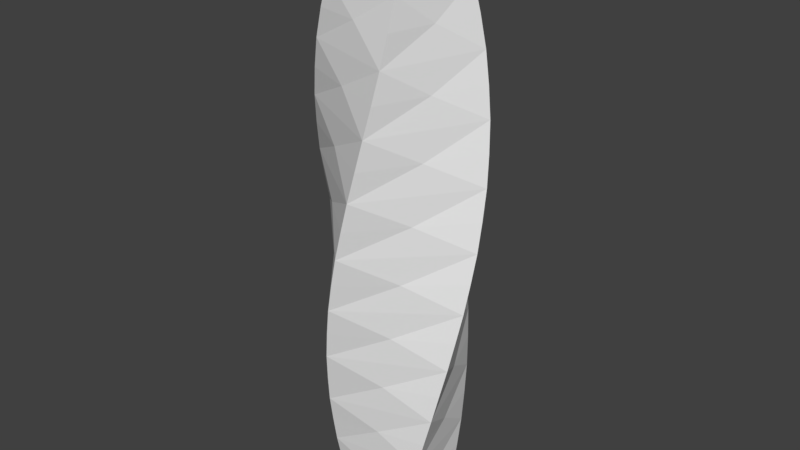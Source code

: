 # Source: Skyscraper2.blend  (saved by Blender 2.79.0; exported with 4.5.12 LTS)
import bpy
from mathutils import Matrix  # noqa: F401  (used for matrix-valued properties, if any)

bpy.ops.wm.read_factory_settings(use_empty=True)
scene = bpy.context.scene
scene.name = 'Scene'

# ---- collections
col_collection_1 = bpy.data.collections.new('Collection 1'); scene.collection.children.link(col_collection_1)
col_collection_1.hide_render = True
col_collection_1.hide_viewport = True
col_collection_2 = bpy.data.collections.new('Collection 2'); scene.collection.children.link(col_collection_2)
col_collection_2.hide_render = True
col_collection_2.hide_viewport = True
col_collection_3 = bpy.data.collections.new('Collection 3'); scene.collection.children.link(col_collection_3)

# ---- world
world_world = bpy.data.worlds.new('World'); scene.world = world_world
world_world.color = (0.05088, 0.05088, 0.05088)
world_world.use_sun_shadow = False
world_world.sun_shadow_jitter_overblur = 0.0
world_world.cycles.sampling_method = 'MANUAL'

# ---- meshes
me_plane_006 = bpy.data.meshes.new('Plane.006')
me_plane_006.from_pydata([(-0.9104, -0.9104, 0.0), (0.9104, -0.9104, 0.0), (-0.9104, 0.9104, 0.0), (0.9104, 0.9104, 0.0), (-0.9104, -0.9104, 0.1773), (0.9104, -0.9104, 0.1773), (-0.9104, 0.9104, 0.1773), (0.9104, 0.9104, 0.1773), (-0.8168, -0.8168, 0.1773), (0.8168, -0.8168, 0.1773), (-0.8168, 0.8168, 0.1773), (0.8168, 0.8168, 0.1773), (-0.05043, -0.05043, 0.005965), (0.05043, -0.05043, 0.005965), (-0.05043, 0.05043, 0.005965), (0.05043, 0.05043, 0.005965), (-0.8168, 0.8168, 0.005965), (-0.8168, -0.8168, 0.005965), (0.8168, -0.8168, 0.005965), (0.8168, 0.8168, 0.005965), (-0.05043, 0.05043, 2.958), (-0.05043, -0.05043, 2.958), (0.05043, -0.05043, 2.958), (0.05043, 0.05043, 2.958)], [], [(0, 2, 3, 1), (7, 6, 10, 11), (3, 2, 6, 7), (0, 1, 5, 4), (1, 3, 7, 5), (2, 0, 4, 6), (9, 11, 19, 18), (4, 5, 9, 8), (5, 7, 11, 9), (6, 4, 8, 10), (13, 15, 23, 22), (10, 8, 17, 16), (11, 10, 16, 19), (8, 9, 18, 17), (12, 14, 16, 17), (13, 12, 17, 18), (15, 13, 18, 19), (14, 15, 19, 16), (21, 22, 23, 20), (14, 12, 21, 20), (15, 14, 20, 23), (12, 13, 22, 21)])
me_plane_006.use_remesh_preserve_volume = False
me_plane_006.use_remesh_preserve_attributes = False
me_plane_006.use_mirror_vertex_groups = False
me_plane_006.update()
me_plane_004 = bpy.data.meshes.new('Plane.004')
me_plane_004.from_pydata([(-1.0, -1.0, 0.0), (1.0, -1.0, 0.0), (-1.0, 1.0, 0.0), (1.0, 1.0, 0.0)], [], [(0, 1, 3, 2)])
me_plane_004.use_remesh_preserve_volume = False
me_plane_004.use_remesh_preserve_attributes = False
me_plane_004.use_mirror_vertex_groups = False
me_plane_004.update()
me_plane_000 = bpy.data.meshes.new('Plane.000')
me_plane_000.from_pydata([(-1.0, -1.0, 0.0), (1.0, -1.0, 0.0), (-1.0, 1.0, 0.0), (1.0, 1.0, 0.0)], [], [(0, 1, 3, 2)])
me_plane_000.use_remesh_preserve_volume = False
me_plane_000.use_remesh_preserve_attributes = False
me_plane_000.use_mirror_vertex_groups = False
me_plane_000.update()
me_plane_001 = bpy.data.meshes.new('Plane.001')
me_plane_001.from_pydata([(-1.092, -0.08591, 0.7475), (-1.234, -0.2963, 2.243), (-1.308, -0.5418, 3.738), (-1.301, -0.7975, 5.233), (-1.211, -1.034, 6.728), (-1.042, -1.22, 8.223), (-0.8126, -1.326, 9.718), (-0.5494, -1.326, 11.21), (-0.2888, -1.203, 12.71), (-0.0746, -0.9479, 14.2), (0.08591, -1.092, 0.7475), (0.2963, -1.234, 2.243), (0.5418, -1.308, 3.738), (0.7975, -1.301, 5.233), (1.034, -1.211, 6.728), (1.22, -1.042, 8.223), (1.326, -0.8126, 9.718), (1.326, -0.5494, 11.21), (1.203, -0.2888, 12.71), (0.9479, -0.0746, 14.2), (1.092, 0.08591, 0.7475), (1.234, 0.2963, 2.243), (1.308, 0.5418, 3.738), (1.301, 0.7975, 5.233), (1.211, 1.034, 6.728), (1.042, 1.22, 8.223), (0.8126, 1.326, 9.718), (0.5494, 1.326, 11.21), (0.2888, 1.203, 12.71), (0.0746, 0.9479, 14.2), (-0.08591, 1.092, 0.7475), (-0.2963, 1.234, 2.243), (-0.5418, 1.308, 3.738), (-0.7975, 1.301, 5.233), (-1.034, 1.211, 6.728), (-1.22, 1.042, 8.223), (-1.326, 0.8126, 9.718), (-1.326, 0.5494, 11.21), (-1.203, 0.2888, 12.71), (-0.9479, 0.0746, 14.2), (-1.003, 0.0, 0.0), (0.0, -1.003, 0.0), (1.003, 0.0, 0.0), (0.0, 1.003, 0.0), (-1.006, -1.177, 0.7475), (1.177, -1.006, 0.7475), (-1.177, 1.006, 0.7475), (1.006, 1.177, 0.7475), (-0.9378, -1.53, 2.243), (1.53, -0.9378, 2.243), (-1.53, 0.9378, 2.243), (0.9378, 1.53, 2.243), (-0.7662, -1.85, 3.738), (1.85, -0.7662, 3.738), (-1.85, 0.7662, 3.738), (0.7662, 1.85, 3.738), (-0.5039, -2.099, 5.233), (2.099, -0.5039, 5.233), (-2.099, 0.5039, 5.233), (0.5039, 2.099, 5.233), (-0.1766, -2.245, 6.728), (2.245, -0.1766, 6.728), (-2.245, 0.1766, 6.728), (0.1766, 2.245, 6.728), (0.178, -2.262, 8.223), (2.262, 0.178, 8.223), (-2.262, -0.178, 8.223), (-0.178, 2.262, 8.223), (0.5135, -2.139, 9.718), (2.139, 0.5135, 9.718), (-2.139, -0.5135, 9.718), (-0.5135, 2.139, 9.718), (0.7769, -1.876, 11.21), (1.876, 0.7769, 11.21), (-1.876, -0.7769, 11.21), (-0.7769, 1.876, 11.21), (0.914, -1.492, 12.71), (1.492, 0.914, 12.71), (-1.492, -0.914, 12.71), (-0.914, 1.492, 12.71), (0.8733, -1.022, 14.2), (1.022, 0.8733, 14.2), (-1.022, -0.8733, 14.2), (-0.8733, 1.022, 14.2), (-1.174, -0.1859, 1.495), (-1.285, -0.4174, 2.99), (-1.319, -0.6722, 4.485), (-1.27, -0.9229, 5.98), (-1.139, -1.139, 7.475), (-0.9364, -1.289, 8.97), (-0.6852, -1.345, 10.47), (-0.4174, -1.285, 11.96), (-0.1735, -1.095, 13.46), (2.309e-08, -0.7747, 14.95), (0.1859, -1.174, 1.495), (0.4174, -1.285, 2.99), (0.6722, -1.319, 4.485), (0.9229, -1.27, 5.98), (1.139, -1.139, 7.475), (1.289, -0.9364, 8.97), (1.345, -0.6852, 10.47), (1.285, -0.4174, 11.96), (1.095, -0.1735, 13.46), (0.7747, 2.309e-08, 14.95), (1.174, 0.1859, 1.495), (1.285, 0.4174, 2.99), (1.319, 0.6722, 4.485), (1.27, 0.9229, 5.98), (1.139, 1.139, 7.475), (0.9364, 1.289, 8.97), (0.6852, 1.345, 10.47), (0.4174, 1.285, 11.96), (0.1735, 1.095, 13.46), (-2.309e-08, 0.7747, 14.95), (-0.1859, 1.174, 1.495), (-0.4174, 1.285, 2.99), (-0.6722, 1.319, 4.485), (-0.9229, 1.27, 5.98), (-1.139, 1.139, 7.475), (-1.289, 0.9364, 8.97), (-1.345, 0.6852, 10.47), (-1.285, 0.4174, 11.96), (-1.095, 0.1735, 13.46), (-0.7747, -2.309e-08, 14.95), (-1.003, -1.003, 0.0), (1.003, -1.003, 0.0), (-1.003, 1.003, 0.0), (1.003, 1.003, 0.0), (-0.9881, -1.36, 1.495), (1.36, -0.9881, 1.495), (-1.36, 0.9881, 1.495), (0.9881, 1.36, 1.495), (-0.8671, -1.702, 2.99), (1.702, -0.8671, 2.99), (-1.702, 0.8671, 2.99), (0.8671, 1.702, 2.99), (-0.6471, -1.991, 4.485), (1.991, -0.6471, 4.485), (-1.991, 0.6471, 4.485), (0.6471, 1.991, 4.485), (-0.3474, -2.193, 5.98), (2.193, -0.3474, 5.98), (-2.193, 0.3474, 5.98), (0.3474, 2.193, 5.98), (0.0, -2.278, 7.475), (2.278, 0.0, 7.475), (-2.278, 0.0, 7.475), (0.0, 2.278, 7.475), (0.3524, -2.225, 8.97), (2.225, 0.3524, 8.97), (-2.225, -0.3524, 8.97), (-0.3524, 2.225, 8.97), (0.6596, -2.03, 10.47), (2.03, 0.6596, 10.47), (-2.03, -0.6596, 10.47), (-0.6596, 2.03, 10.47), (0.8673, -1.702, 11.96), (1.702, 0.8673, 11.96), (-1.702, -0.8673, 11.96), (-0.8673, 1.702, 11.96), (0.9217, -1.269, 13.46), (1.269, 0.9217, 13.46), (-1.269, -0.9217, 13.46), (-0.9217, 1.269, 13.46), (0.7747, -0.7747, 14.95), (0.7747, 0.7747, 14.95), (-0.7747, -0.7747, 14.95), (-0.7747, 0.7747, 14.95)], [], [(0, 46, 126, 40), (0, 40, 124, 44), (0, 44, 128, 84), (0, 84, 130, 46), (1, 50, 130, 84), (1, 84, 128, 48), (1, 48, 132, 85), (1, 85, 134, 50), (2, 54, 134, 85), (2, 85, 132, 52), (2, 52, 136, 86), (2, 86, 138, 54), (3, 58, 138, 86), (3, 86, 136, 56), (3, 56, 140, 87), (3, 87, 142, 58), (4, 62, 142, 87), (4, 87, 140, 60), (4, 60, 144, 88), (4, 88, 146, 62), (5, 66, 146, 88), (5, 88, 144, 64), (5, 64, 148, 89), (5, 89, 150, 66), (6, 70, 150, 89), (6, 89, 148, 68), (6, 68, 152, 90), (6, 90, 154, 70), (7, 74, 154, 90), (7, 90, 152, 72), (7, 72, 156, 91), (7, 91, 158, 74), (8, 78, 158, 91), (8, 91, 156, 76), (8, 76, 160, 92), (8, 92, 162, 78), (9, 82, 162, 92), (9, 92, 160, 80), (9, 80, 164, 93), (9, 93, 166, 82), (10, 44, 124, 41), (10, 41, 125, 45), (10, 45, 129, 94), (10, 94, 128, 44), (11, 48, 128, 94), (11, 94, 129, 49), (11, 49, 133, 95), (11, 95, 132, 48), (12, 52, 132, 95), (12, 95, 133, 53), (12, 53, 137, 96), (12, 96, 136, 52), (13, 56, 136, 96), (13, 96, 137, 57), (13, 57, 141, 97), (13, 97, 140, 56), (14, 60, 140, 97), (14, 97, 141, 61), (14, 61, 145, 98), (14, 98, 144, 60), (15, 64, 144, 98), (15, 98, 145, 65), (15, 65, 149, 99), (15, 99, 148, 64), (16, 68, 148, 99), (16, 99, 149, 69), (16, 69, 153, 100), (16, 100, 152, 68), (17, 72, 152, 100), (17, 100, 153, 73), (17, 73, 157, 101), (17, 101, 156, 72), (18, 76, 156, 101), (18, 101, 157, 77), (18, 77, 161, 102), (18, 102, 160, 76), (19, 80, 160, 102), (19, 102, 161, 81), (19, 81, 165, 103), (19, 103, 164, 80), (20, 45, 125, 42), (20, 42, 127, 47), (20, 47, 131, 104), (20, 104, 129, 45), (21, 49, 129, 104), (21, 104, 131, 51), (21, 51, 135, 105), (21, 105, 133, 49), (22, 53, 133, 105), (22, 105, 135, 55), (22, 55, 139, 106), (22, 106, 137, 53), (23, 57, 137, 106), (23, 106, 139, 59), (23, 59, 143, 107), (23, 107, 141, 57), (24, 61, 141, 107), (24, 107, 143, 63), (24, 63, 147, 108), (24, 108, 145, 61), (25, 65, 145, 108), (25, 108, 147, 67), (25, 67, 151, 109), (25, 109, 149, 65), (26, 69, 149, 109), (26, 109, 151, 71), (26, 71, 155, 110), (26, 110, 153, 69), (27, 73, 153, 110), (27, 110, 155, 75), (27, 75, 159, 111), (27, 111, 157, 73), (28, 77, 157, 111), (28, 111, 159, 79), (28, 79, 163, 112), (28, 112, 161, 77), (29, 81, 161, 112), (29, 112, 163, 83), (29, 83, 167, 113), (29, 113, 165, 81), (30, 47, 127, 43), (30, 43, 126, 46), (30, 46, 130, 114), (30, 114, 131, 47), (31, 51, 131, 114), (31, 114, 130, 50), (31, 50, 134, 115), (31, 115, 135, 51), (32, 55, 135, 115), (32, 115, 134, 54), (32, 54, 138, 116), (32, 116, 139, 55), (33, 59, 139, 116), (33, 116, 138, 58), (33, 58, 142, 117), (33, 117, 143, 59), (34, 63, 143, 117), (34, 117, 142, 62), (34, 62, 146, 118), (34, 118, 147, 63), (35, 67, 147, 118), (35, 118, 146, 66), (35, 66, 150, 119), (35, 119, 151, 67), (36, 71, 151, 119), (36, 119, 150, 70), (36, 70, 154, 120), (36, 120, 155, 71), (37, 75, 155, 120), (37, 120, 154, 74), (37, 74, 158, 121), (37, 121, 159, 75), (38, 79, 159, 121), (38, 121, 158, 78), (38, 78, 162, 122), (38, 122, 163, 79), (39, 83, 163, 122), (39, 122, 162, 82), (39, 82, 166, 123), (39, 123, 167, 83)])
me_plane_001.use_remesh_preserve_volume = False
me_plane_001.use_remesh_preserve_attributes = False
me_plane_001.use_mirror_vertex_groups = False
me_plane_001.update()

# ---- objects
ob_plane_001 = bpy.data.objects.new('Plane.001', me_plane_006)
ob_plane = bpy.data.objects.new('Plane', me_plane_004)
ob_plane_003 = bpy.data.objects.new('Plane.003', me_plane_000)
ob_plane_002 = bpy.data.objects.new('Plane.002', me_plane_001)

# ---- transforms, parenting, visibility, modifiers, constraints
ob_plane_001.location = (0.0, 0.0, 14.86)
ob_plane_001.scale = (0.9876, 0.9876, 0.8422)
ob_plane_001.lineart.crease_threshold = 0.0
ob_plane.location = (0.0, 0.0, 0.0)
ob_plane.lineart.crease_threshold = 0.0
_m = ob_plane.modifiers.new('Screw', 'SCREW')
_m.steps = 10
_m.angle = 1.571
_m.screw_offset = 15.0
_m.use_smooth_shade = False
_m = ob_plane.modifiers.new('Subsurf', 'SUBSURF')
_m.uv_smooth = 'PRESERVE_CORNERS'
_m.quality = 2
_m.subdivision_type = 'SIMPLE'
_m.levels = 2
_m.show_only_control_edges = False
_m = ob_plane.modifiers.new('SimpleDeform', 'SIMPLE_DEFORM')
_m.deform_method = 'STRETCH'
_m.deform_axis = 'Z'
_m.factor = -0.04929
_m.angle = -0.04929
_m = ob_plane.modifiers.new('SimpleDeform.001', 'SIMPLE_DEFORM')
_m.deform_method = 'TAPER'
_m.deform_axis = 'Z'
_m.factor = 1.935
_m.angle = 1.935
_m = ob_plane.modifiers.new('Wireframe', 'WIREFRAME')
_m.thickness = 0.15
_m.offset = 1.0
_m.use_replace = False
ob_plane_003.location = (0.0, 0.0, 0.0)
ob_plane_003.lineart.crease_threshold = 0.0
_m = ob_plane_003.modifiers.new('Screw', 'SCREW')
_m.steps = 10
_m.angle = 1.571
_m.screw_offset = 15.0
_m.use_smooth_shade = False
_m = ob_plane_003.modifiers.new('Subsurf', 'SUBSURF')
_m.uv_smooth = 'PRESERVE_CORNERS'
_m.quality = 2
_m.subdivision_type = 'SIMPLE'
_m.show_only_control_edges = False
_m = ob_plane_003.modifiers.new('SimpleDeform', 'SIMPLE_DEFORM')
_m.deform_method = 'STRETCH'
_m.deform_axis = 'Z'
_m.factor = -0.04929
_m.angle = -0.04929
_m = ob_plane_003.modifiers.new('SimpleDeform.001', 'SIMPLE_DEFORM')
_m.deform_method = 'TAPER'
_m.deform_axis = 'Z'
_m.factor = 1.935
_m.angle = 1.935
ob_plane_002.location = (0.0, 0.0, 0.0)
ob_plane_002.lineart.crease_threshold = 0.0

# ---- collection membership
col_collection_1.objects.link(ob_plane_001)
col_collection_1.objects.link(ob_plane)
col_collection_2.objects.link(ob_plane_003)
col_collection_3.objects.link(ob_plane_002)

# ---- scene / render settings (as saved in the file)
scene.frame_start = 1; scene.frame_end = 250; scene.frame_set(39)
scene.render.engine = 'CYCLES'
scene.render.resolution_percentage = 50
scene.render.dither_intensity = 0.0
scene.cycles.use_denoising = False
scene.cycles.samples = 128
scene.cycles.sampling_pattern = 'TABULATED_SOBOL'
scene.cycles.use_adaptive_sampling = False
scene.cycles.use_light_tree = False
scene.cycles.blur_glossy = 0.0
scene.cycles.sample_clamp_indirect = 0.0
scene.view_settings.view_transform = 'Standard'
bpy.context.view_layer.update()

# ---- added for rendering (the .blend has no active camera and no usable light): camera, sun
cam_auto = bpy.data.cameras.new('AutoCamera')
cam_auto.lens = 50.0
cam_auto.sensor_width = 36.0
cam_auto.clip_end = 1000.0
ob_auto_camera = bpy.data.objects.new('AutoCamera', cam_auto)
scene.collection.objects.link(ob_auto_camera)
ob_auto_camera.location = (15.0621, -18.0746, 19.5251)
ob_auto_camera.rotation_euler = (1.09748, -7.21219e-08, 0.694738)
scene.camera = ob_auto_camera
light_auto_sun = bpy.data.lights.new('AutoSun', 'SUN')
light_auto_sun.energy = 3.0
light_auto_sun.angle = 0.0523599
ob_auto_sun = bpy.data.objects.new('AutoSun', light_auto_sun)
scene.collection.objects.link(ob_auto_sun)
ob_auto_sun.rotation_euler = (0.872665, 0.174533, 0.523599)
bpy.context.view_layer.update()
